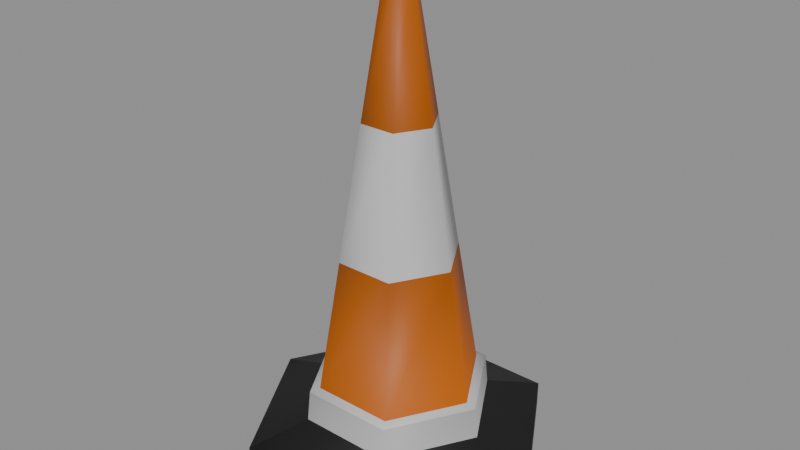 # Source: furnishings-outdoor-constructioncone.blend  (saved by Blender 5.2.44; exported with 4.5.12 LTS)
import bpy
from mathutils import Matrix  # noqa: F401  (used for matrix-valued properties, if any)

bpy.ops.wm.read_factory_settings(use_empty=True)
scene = bpy.context.scene
scene.name = 'furnishings-outdoor-constructioncone'

# ---- collections
col_constructioncone = bpy.data.collections.new('ConstructionCone'); scene.collection.children.link(col_constructioncone)

# ---- materials (node trees are filled in below, after node groups)
mat_mat_standard_004 = bpy.data.materials.new('Mat_Standard.004')
mat_mat_standard_004.use_backface_culling_lightprobe_volume = False
mat_mat_standard_004.use_transparent_shadow = False
mat_mat_standard_004.diffuse_color = (1.0, 0.0, 0.0, 1.0)
mat_mat_standard_004.roughness = 0.5528

# ---- material node trees
mat_mat_standard_004.use_nodes = True; mat_mat_standard_004.node_tree.nodes.clear()
_N = mat_mat_standard_004.node_tree.nodes; _L = mat_mat_standard_004.node_tree.links
n0 = _N.new('ShaderNodeBsdfPrincipled'); n0.name = 'Principled BSDF'; n0.location = (10, 300)
n0.distribution = 'GGX'
n0.subsurface_method = 'BURLEY'
n0.inputs[2].default_value = 0.5528
n0.inputs[3].default_value = 1.45
n0.inputs[27].default_value = (0.0, 0.0, 0.0, 1.0)
n1 = _N.new('ShaderNodeOutputMaterial'); n1.name = 'Material Output'; n1.location = (300, 300)
n2 = _N.new('ShaderNodeNormalMap'); n2.name = 'Normal Map'; n2.location = (-300, -300)
n2.label = 'Normal/Map'
n3 = _N.new('ShaderNodeVertexColor'); n3.name = 'Vertex Color'; n3.location = (-380, 263)
n3.layer_name = 'colorSet1'
_L.new(n0.outputs[0], n1.inputs[0])
_L.new(n2.outputs[0], n0.inputs[5])
_L.new(n3.outputs[0], n0.inputs[0])
n1.is_active_output = True

# ---- meshes
me_mesh_001 = bpy.data.meshes.new('Mesh.001')
me_mesh_001.from_pydata([(0.1369, 0.2372, 0.0), (-0.1369, 0.2372, 0.0), (-0.2739, -7.58e-06, 0.0), (-0.1369, -0.2372, 0.0), (0.1369, -0.2372, 0.0), (0.2739, -7.58e-06, 0.0), (0.1369, 0.2372, 0.043), (-0.1369, 0.2372, 0.043), (-0.2739, -7.582e-06, 0.043), (-0.1369, -0.2372, 0.043), (0.1369, -0.2372, 0.043), (0.2739, -7.582e-06, 0.043), (0.0842, 0.1458, 0.07616), (-0.0842, 0.1458, 0.07616), (-0.1684, -7.584e-06, 0.07616), (-0.0842, -0.1458, 0.07616), (0.0842, -0.1458, 0.07616), (0.1684, -7.584e-06, 0.07616), (0.08149, 0.1411, 0.1315), (-0.08149, 0.1411, 0.1315), (-0.163, -7.586e-06, 0.1315), (-0.08149, -0.1412, 0.1315), (0.08149, -0.1412, 0.1315), (0.163, -7.586e-06, 0.1315), (0.01208, 0.02091, 0.8431), (-0.01208, 0.02091, 0.8431), (-0.02415, -7.617e-06, 0.8431), (-0.01208, -0.02092, 0.8431), (0.01208, -0.02092, 0.8431), (0.02415, -7.617e-06, 0.8431), (3.506e-06, -7.58e-06, 0.0), (3.506e-06, -7.617e-06, 0.8431), (0.07251, -0.1256, 0.1356), (-0.07251, -0.1256, 0.1356), (-0.145, -7.586e-06, 0.1356), (-0.07251, 0.1256, 0.1356), (0.07251, 0.1256, 0.1356), (0.145, -7.586e-06, 0.1356), (0.06444, -7.607e-06, 0.6073), (0.03222, -0.05582, 0.6073), (-0.03222, -0.05582, 0.6073), (-0.06444, -7.607e-06, 0.6073), (-0.03222, 0.05579, 0.6073), (0.03222, 0.05579, 0.6073), (0.1047, -7.597e-06, 0.3714), (0.05237, -0.09071, 0.3714), (-0.05237, -0.09071, 0.3714), (-0.1047, -7.597e-06, 0.3714), (-0.05237, 0.09069, 0.3714), (0.05237, 0.09069, 0.3714)], [], [(0, 1, 7, 6), (1, 2, 8, 7), (2, 3, 9, 8), (3, 4, 10, 9), (4, 5, 11, 10), (5, 0, 6, 11), (6, 7, 13, 12), (7, 8, 14, 13), (8, 9, 15, 14), (9, 10, 16, 15), (10, 11, 17, 16), (11, 6, 12, 17), (12, 13, 19, 18), (13, 14, 20, 19), (14, 15, 21, 20), (15, 16, 22, 21), (16, 17, 23, 22), (17, 12, 18, 23), (18, 19, 35, 36), (19, 20, 34, 35), (20, 21, 33, 34), (21, 22, 32, 33), (22, 23, 37, 32), (23, 18, 36, 37), (1, 0, 30), (2, 1, 30), (3, 2, 30), (4, 3, 30), (5, 4, 30), (0, 5, 30), (24, 25, 31), (25, 26, 31), (26, 27, 31), (27, 28, 31), (28, 29, 31), (29, 24, 31), (33, 32, 45, 46), (34, 33, 46, 47), (35, 34, 47, 48), (36, 35, 48, 49), (37, 36, 49, 44), (32, 37, 44, 45), (39, 38, 29, 28), (40, 39, 28, 27), (41, 40, 27, 26), (42, 41, 26, 25), (43, 42, 25, 24), (38, 43, 24, 29), (45, 44, 38, 39), (46, 45, 39, 40), (47, 46, 40, 41), (48, 47, 41, 42), (49, 48, 42, 43), (44, 49, 43, 38)])
me_mesh_001.polygons.foreach_set('use_smooth', [True] * 54)
_uv = me_mesh_001.uv_layers.new(name='map1')
_uv.uv.foreach_set('vector', [0.2538, 0.5307, 0.2538, 0.7339, 0.2219, 0.7339, 0.2219, 0.5307, 0.608, 0.8827, 0.608, 0.7067, 0.6399, 0.7067, 0.6399, 0.8827, 0.608, 0.7067, 0.608, 0.5307, 0.6399, 0.5307, 0.6399, 0.7067, 0.5699, 0.8356, 0.5699, 0.6323, 0.6018, 0.6323, 0.6018, 0.8356, 0.5699, 0.6323, 0.5699, 0.5307, 0.6018, 0.5307, 0.6018, 0.6323, 0.1838, 0.7067, 0.1838, 0.5307, 0.2157, 0.5307, 0.2157, 0.7067, 0.9701, 0.1034, 0.9701, 0.3066, 0.9023, 0.2675, 0.9023, 0.1425, 0.9701, 0.3066, 0.7941, 0.4082, 0.7941, 0.33, 0.9023, 0.2675, 0.7941, 0.4082, 0.6181, 0.3066, 0.6859, 0.2675, 0.7941, 0.33, 0.6181, 0.3066, 0.6181, 0.1034, 0.6859, 0.1425, 0.6859, 0.2675, 0.6181, 0.1034, 0.7941, 0.00177, 0.7941, 0.08006, 0.6859, 0.1425, 0.7941, 0.00177, 0.9701, 0.1034, 0.9023, 0.1425, 0.7941, 0.08006, 0.1305, 0.5307, 0.1305, 0.6556, 0.08943, 0.6536, 0.08943, 0.5327, 0.3071, 0.7471, 0.3071, 0.6389, 0.3482, 0.6389, 0.3482, 0.7437, 0.3071, 0.6389, 0.3071, 0.5307, 0.3482, 0.5342, 0.3482, 0.6389, 0.1366, 0.6557, 0.1366, 0.5307, 0.1777, 0.5327, 0.1777, 0.6537, 0.2599, 0.7471, 0.2599, 0.6389, 0.301, 0.6389, 0.301, 0.7437, 0.2599, 0.6389, 0.2599, 0.5307, 0.301, 0.5342, 0.301, 0.6389, 0.5638, 0.5912, 0.5638, 0.7121, 0.5522, 0.7055, 0.5522, 0.5979, 0.5638, 0.7121, 0.459, 0.7726, 0.459, 0.7593, 0.5522, 0.7055, 0.459, 0.7726, 0.3543, 0.7121, 0.3658, 0.7055, 0.459, 0.7593, 0.3543, 0.7121, 0.3543, 0.5912, 0.3658, 0.5979, 0.3658, 0.7055, 0.3543, 0.5912, 0.459, 0.5307, 0.459, 0.544, 0.3658, 0.5979, 0.459, 0.5307, 0.5638, 0.5912, 0.5522, 0.5979, 0.459, 0.544, 0.646, 0.7171, 0.646, 0.5139, 0.822, 0.6155, 0.822, 0.8187, 0.646, 0.7171, 0.822, 0.6155, 0.998, 0.7171, 0.822, 0.8187, 0.822, 0.6155, 0.998, 0.5139, 0.998, 0.7171, 0.822, 0.6155, 0.822, 0.4122, 0.998, 0.5139, 0.822, 0.6155, 0.646, 0.5139, 0.822, 0.4122, 0.822, 0.6155, 0.08329, 0.5397, 0.08329, 0.5576, 0.06777, 0.5486, 0.08329, 0.5576, 0.06777, 0.5666, 0.06777, 0.5486, 0.06777, 0.5666, 0.05226, 0.5576, 0.06777, 0.5486, 0.05226, 0.5576, 0.05226, 0.5397, 0.06777, 0.5486, 0.05226, 0.5397, 0.06777, 0.5307, 0.06777, 0.5486, 0.06777, 0.5307, 0.08329, 0.5397, 0.06777, 0.5486, 0.001992, 0.001767, 0.1096, 0.001767, 0.09465, 0.1768, 0.01694, 0.1768, 0.2104, 0.001767, 0.3036, 0.001767, 0.2777, 0.1768, 0.2104, 0.1768, 0.1172, 0.001767, 0.2104, 0.001767, 0.2104, 0.1768, 0.1431, 0.1768, 0.6107, 0.5267, 0.5031, 0.5267, 0.518, 0.3517, 0.5957, 0.3517, 0.4033, 0.001767, 0.4965, 0.001767, 0.4706, 0.1768, 0.4033, 0.1768, 0.3101, 0.001767, 0.4033, 0.001767, 0.4033, 0.1768, 0.336, 0.1768, 0.3619, 0.3517, 0.4033, 0.3517, 0.4033, 0.5267, 0.3878, 0.5267, 0.03189, 0.3517, 0.07971, 0.3517, 0.06476, 0.5267, 0.04683, 0.5267, 0.2104, 0.3517, 0.2518, 0.3517, 0.2259, 0.5267, 0.2104, 0.5267, 0.169, 0.3517, 0.2104, 0.3517, 0.2104, 0.5267, 0.1949, 0.5267, 0.5808, 0.1767, 0.533, 0.1767, 0.5479, 0.001759, 0.5658, 0.001759, 0.4033, 0.3517, 0.4447, 0.3517, 0.4188, 0.5267, 0.4033, 0.5267, 0.336, 0.1768, 0.4033, 0.1768, 0.4033, 0.3517, 0.3619, 0.3517, 0.01694, 0.1768, 0.09465, 0.1768, 0.07971, 0.3517, 0.03189, 0.3517, 0.2104, 0.1768, 0.2777, 0.1768, 0.2518, 0.3517, 0.2104, 0.3517, 0.1431, 0.1768, 0.2104, 0.1768, 0.2104, 0.3517, 0.169, 0.3517, 0.5957, 0.3517, 0.518, 0.3517, 0.533, 0.1767, 0.5808, 0.1767, 0.4033, 0.1768, 0.4706, 0.1768, 0.4447, 0.3517, 0.4033, 0.3517])
_ca = me_mesh_001.color_attributes.new('colorSet1', 'BYTE_COLOR', 'CORNER')
_ca.data.foreach_set('color', [0.002732, 0.002732, 0.002732, 1.0, 0.001821, 0.001821, 0.001821, 1.0, 0.009134, 0.009134, 0.009134, 1.0, 0.008568, 0.008568, 0.008568, 1.0, 0.001821, 0.001821, 0.001821, 1.0, 0.001214, 0.001214, 0.001214, 1.0, 0.007499, 0.007499, 0.007499, 1.0, 0.009134, 0.009134, 0.009134, 1.0, 0.001214, 0.001214, 0.001214, 1.0, 0.0009106, 0.0009106, 0.0009106, 1.0, 0.008023, 0.008023, 0.008023, 1.0, 0.007499, 0.007499, 0.007499, 1.0, 0.0009106, 0.0009106, 0.0009106, 1.0, 0.001821, 0.001821, 0.001821, 1.0, 0.008023, 0.008023, 0.008023, 1.0, 0.008023, 0.008023, 0.008023, 1.0, 0.001821, 0.001821, 0.001821, 1.0, 0.002125, 0.002125, 0.002125, 1.0, 0.009134, 0.009134, 0.009134, 1.0, 0.008023, 0.008023, 0.008023, 1.0, 0.002125, 0.002125, 0.002125, 1.0, 0.002732, 0.002732, 0.002732, 1.0, 0.008568, 0.008568, 0.008568, 1.0, 0.009134, 0.009134, 0.009134, 1.0, 0.008568, 0.008568, 0.008568, 1.0, 0.009134, 0.009134, 0.009134, 1.0, 0.007499, 0.007499, 0.007499, 1.0, 0.009134, 0.009134, 0.009134, 1.0, 0.009134, 0.009134, 0.009134, 1.0, 0.007499, 0.007499, 0.007499, 1.0, 0.006995, 0.006995, 0.006995, 1.0, 0.007499, 0.007499, 0.007499, 1.0, 0.007499, 0.007499, 0.007499, 1.0, 0.008023, 0.008023, 0.008023, 1.0, 0.008023, 0.008023, 0.008023, 1.0, 0.006995, 0.006995, 0.006995, 1.0, 0.008023, 0.008023, 0.008023, 1.0, 0.008023, 0.008023, 0.008023, 1.0, 0.008023, 0.008023, 0.008023, 1.0, 0.008023, 0.008023, 0.008023, 1.0, 0.008023, 0.008023, 0.008023, 1.0, 0.009134, 0.009134, 0.009134, 1.0, 0.008568, 0.008568, 0.008568, 1.0, 0.008023, 0.008023, 0.008023, 1.0, 0.009134, 0.009134, 0.009134, 1.0, 0.008568, 0.008568, 0.008568, 1.0, 0.009134, 0.009134, 0.009134, 1.0, 0.008568, 0.008568, 0.008568, 1.0, 0.4508, 0.4508, 0.4508, 1.0, 0.4287, 0.4287, 0.4287, 1.0, 0.3916, 0.3916, 0.3916, 1.0, 0.4125, 0.4125, 0.4125, 1.0, 0.4287, 0.4287, 0.4287, 1.0, 0.4125, 0.4125, 0.4125, 1.0, 0.3763, 0.3763, 0.3763, 1.0, 0.3916, 0.3916, 0.3916, 1.0, 0.4125, 0.4125, 0.4125, 1.0, 0.4342, 0.4342, 0.4342, 1.0, 0.3864, 0.3864, 0.3864, 1.0, 0.3763, 0.3763, 0.3763, 1.0, 0.4342, 0.4342, 0.4342, 1.0, 0.4342, 0.4342, 0.4342, 1.0, 0.3916, 0.3916, 0.3916, 1.0, 0.3864, 0.3864, 0.3864, 1.0, 0.4342, 0.4342, 0.4342, 1.0, 0.4397, 0.4397, 0.4397, 1.0, 0.402, 0.402, 0.402, 1.0, 0.3916, 0.3916, 0.3916, 1.0, 0.4397, 0.4397, 0.4397, 1.0, 0.4508, 0.4508, 0.4508, 1.0, 0.4125, 0.4125, 0.4125, 1.0, 0.402, 0.402, 0.402, 1.0, 0.5711, 0.5711, 0.5711, 1.0, 0.5395, 0.5395, 0.5395, 1.0, 0.5395, 0.5395, 0.5395, 1.0, 0.5711, 0.5711, 0.5711, 1.0, 0.5395, 0.5395, 0.5395, 1.0, 0.5149, 0.5149, 0.5149, 1.0, 0.5149, 0.5149, 0.5149, 1.0, 0.5395, 0.5395, 0.5395, 1.0, 0.5149, 0.5149, 0.5149, 1.0, 0.5271, 0.5271, 0.5271, 1.0, 0.5149, 0.5149, 0.5149, 1.0, 0.5149, 0.5149, 0.5149, 1.0, 0.5271, 0.5271, 0.5271, 1.0, 0.5395, 0.5395, 0.5395, 1.0, 0.5395, 0.5395, 0.5395, 1.0, 0.5149, 0.5149, 0.5149, 1.0, 0.5395, 0.5395, 0.5395, 1.0, 0.552, 0.552, 0.552, 1.0, 0.5647, 0.5647, 0.5647, 1.0, 0.5395, 0.5395, 0.5395, 1.0, 0.552, 0.552, 0.552, 1.0, 0.5711, 0.5711, 0.5711, 1.0, 0.5711, 0.5711, 0.5711, 1.0, 0.5647, 0.5647, 0.5647, 1.0, 0.0, 0.0, 0.0, 1.0, 0.0, 0.0, 0.0, 1.0, 0.0, 0.0, 0.0, 1.0, 0.0, 0.0, 0.0, 1.0, 0.0, 0.0, 0.0, 1.0, 0.0, 0.0, 0.0, 1.0, 0.0, 0.0, 0.0, 1.0, 0.0, 0.0, 0.0, 1.0, 0.0, 0.0, 0.0, 1.0, 0.0, 0.0, 0.0, 1.0, 0.0, 0.0, 0.0, 1.0, 0.0, 0.0, 0.0, 1.0, 0.0, 0.0, 0.0, 1.0, 0.0, 0.0, 0.0, 1.0, 0.0, 0.0, 0.0, 1.0, 0.0, 0.0, 0.0, 1.0, 0.0, 0.0, 0.0, 1.0, 0.0, 0.0, 0.0, 1.0, 1.0, 0.2159, 0.0, 1.0, 1.0, 0.2159, 0.0, 1.0, 1.0, 0.2159, 0.0, 1.0, 1.0, 0.2159, 0.0, 1.0, 1.0, 0.2159, 0.0, 1.0, 1.0, 0.2159, 0.0, 1.0, 1.0, 0.2159, 0.0, 1.0, 1.0, 0.2159, 0.0, 1.0, 1.0, 0.2159, 0.0, 1.0, 1.0, 0.2159, 0.0, 1.0, 1.0, 0.2159, 0.0, 1.0, 1.0, 0.2159, 0.0, 1.0, 1.0, 0.2159, 0.0, 1.0, 1.0, 0.2159, 0.0, 1.0, 1.0, 0.2159, 0.0, 1.0, 1.0, 0.2159, 0.0, 1.0, 1.0, 0.2159, 0.0, 1.0, 1.0, 0.2159, 0.0, 1.0, 0.4735, 0.107, 0.0, 1.0, 0.5149, 0.1144, 0.0, 1.0, 0.3663, 0.08438, 0.0, 1.0, 0.3712, 0.0865, 0.0, 1.0, 0.4678, 0.107, 0.0, 1.0, 0.4735, 0.107, 0.0, 1.0, 0.3712, 0.0865, 0.0, 1.0, 0.3419, 0.08022, 0.0, 1.0, 0.521, 0.117, 0.0, 1.0, 0.4678, 0.107, 0.0, 1.0, 0.3419, 0.08022, 0.0, 1.0, 0.3663, 0.08438, 0.0, 1.0, 0.5776, 0.1301, 0.0, 1.0, 0.521, 0.117, 0.0, 1.0, 0.3663, 0.08438, 0.0, 1.0, 0.4735, 0.107, 0.0, 1.0, 0.5711, 0.1274, 0.0, 1.0, 0.5776, 0.1301, 0.0, 1.0, 0.4735, 0.107, 0.0, 1.0, 0.4342, 0.09759, 0.0, 1.0, 0.5149, 0.1144, 0.0, 1.0, 0.5711, 0.1274, 0.0, 1.0, 0.4342, 0.09759, 0.0, 1.0, 0.3663, 0.08438, 0.0, 1.0, 0.3663, 0.08438, 0.0, 1.0, 0.4342, 0.09759, 0.0, 1.0, 0.4735, 0.107, 0.0, 1.0, 0.402, 0.09084, 0.0, 1.0, 0.3278, 0.07619, 0.0, 1.0, 0.3663, 0.08438, 0.0, 1.0, 0.402, 0.09084, 0.0, 1.0, 0.3325, 0.07619, 0.0, 1.0, 0.3325, 0.07819, 0.0, 1.0, 0.3278, 0.07619, 0.0, 1.0, 0.3325, 0.07619, 0.0, 1.0, 0.3663, 0.08438, 0.0, 1.0, 0.4072, 0.09306, 0.0, 1.0, 0.3325, 0.07819, 0.0, 1.0, 0.3663, 0.08438, 0.0, 1.0, 0.4072, 0.09306, 0.0, 1.0, 0.4564, 0.1046, 0.0, 1.0, 0.4072, 0.09306, 0.0, 1.0, 0.4072, 0.09306, 0.0, 1.0, 0.4452, 0.1022, 0.0, 1.0, 0.4342, 0.09759, 0.0, 1.0, 0.4564, 0.1046, 0.0, 1.0, 0.4452, 0.1022, 0.0, 1.0, 0.4735, 0.107, 0.0, 1.0, 0.5583, 0.5583, 0.5583, 1.0, 0.5583, 0.5583, 0.5583, 1.0, 0.5583, 0.5583, 0.5583, 1.0, 0.5583, 0.5583, 0.5583, 1.0, 0.5583, 0.5583, 0.5583, 1.0, 0.5583, 0.5583, 0.5583, 1.0, 0.5583, 0.5583, 0.5583, 1.0, 0.552, 0.552, 0.552, 1.0, 0.552, 0.552, 0.552, 1.0, 0.5583, 0.5583, 0.5583, 1.0, 0.552, 0.552, 0.552, 1.0, 0.552, 0.552, 0.552, 1.0, 0.5583, 0.5583, 0.5583, 1.0, 0.552, 0.552, 0.552, 1.0, 0.552, 0.552, 0.552, 1.0, 0.5583, 0.5583, 0.5583, 1.0, 0.5583, 0.5583, 0.5583, 1.0, 0.5583, 0.5583, 0.5583, 1.0, 0.5583, 0.5583, 0.5583, 1.0, 0.5583, 0.5583, 0.5583, 1.0, 0.5583, 0.5583, 0.5583, 1.0, 0.5583, 0.5583, 0.5583, 1.0, 0.5583, 0.5583, 0.5583, 1.0, 0.5583, 0.5583, 0.5583, 1.0])
me_mesh_001.materials.append(mat_mat_standard_004)
me_mesh_001.use_remesh_fix_poles = True
me_mesh_001.use_remesh_preserve_attributes = False
me_mesh_001.use_mirror_vertex_groups = False
me_mesh_001.update()

# ---- objects
ob_constructioncone_001 = bpy.data.objects.new('ConstructionCone.001', me_mesh_001)

# ---- transforms, parenting, visibility, modifiers, constraints
ob_constructioncone_001.location = (0.2739, 0.0, 0.0)
ob_constructioncone_001.color = (0.8, 0.8, 0.8, 1.0)
ob_constructioncone_001.lineart.crease_threshold = 0.0

# ---- collection membership
col_constructioncone.objects.link(ob_constructioncone_001)

# ---- scene / render settings (as saved in the file)
scene.frame_start = 1; scene.frame_end = 250; scene.frame_set(1)
scene.render.engine = 'BLENDER_EEVEE_NEXT'
scene.render.image_settings.exr_codec = 'NONE'
scene.render.use_bake_clear = False
scene.render.bake_margin = 0
scene.render.bake_bias = 0.0
scene.render.bake_samples = 0
scene.render.simplify_subdivision_render = 0
scene.render.simplify_child_particles_render = 0.0
scene.render.compositor_device = 'GPU'
scene.eevee.use_volume_custom_range = False
scene.eevee.gtao_distance = 0.0
scene.eevee.use_fast_gi = False
scene.eevee.fast_gi_thickness_near = 0.1
scene.eevee.fast_gi_thickness_far = 0.0
scene.eevee.ray_tracing_options.screen_trace_thickness = 0.1
bpy.context.view_layer.update()

# ---- added for rendering (the .blend has no active camera and no usable light): camera, sun + grey world if the file has none
cam_auto = bpy.data.cameras.new('AutoCamera')
cam_auto.lens = 50.0
cam_auto.sensor_width = 36.0
cam_auto.clip_end = 1000.0
ob_auto_camera = bpy.data.objects.new('AutoCamera', cam_auto)
scene.collection.objects.link(ob_auto_camera)
ob_auto_camera.location = (1.30249, -1.2343, 1.24441)
ob_auto_camera.rotation_euler = (1.09748, -7.21219e-08, 0.694738)
scene.camera = ob_auto_camera
light_auto_sun = bpy.data.lights.new('AutoSun', 'SUN')
light_auto_sun.energy = 3.0
light_auto_sun.angle = 0.0523599
ob_auto_sun = bpy.data.objects.new('AutoSun', light_auto_sun)
scene.collection.objects.link(ob_auto_sun)
ob_auto_sun.rotation_euler = (0.872665, 0.174533, 0.523599)
if scene.world is None:
    world_auto = bpy.data.worlds.new('AutoWorld')
    world_auto.color = (0.3, 0.3, 0.3)
    scene.world = world_auto
bpy.context.view_layer.update()
